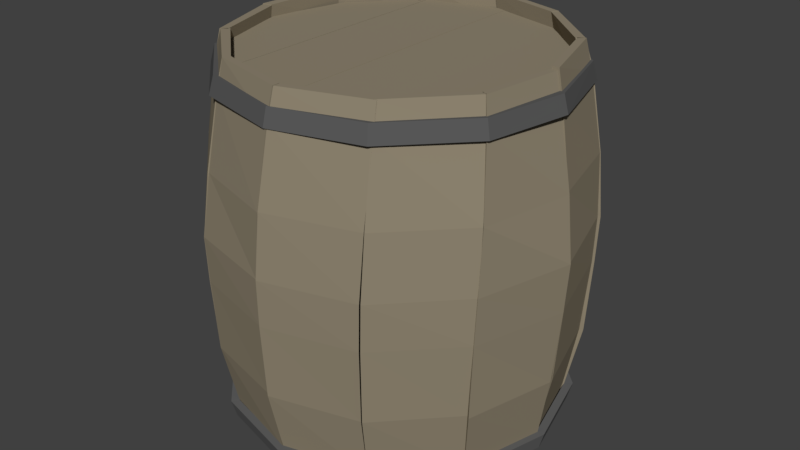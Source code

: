 # Source: Barrel_01.blend  (saved by Blender 2.78.0; exported with 4.5.12 LTS)
import bpy
from mathutils import Matrix  # noqa: F401  (used for matrix-valued properties, if any)

bpy.ops.wm.read_factory_settings(use_empty=True)
scene = bpy.context.scene
scene.name = 'Scene'

# ---- collections
col_collection_1 = bpy.data.collections.new('Collection 1'); scene.collection.children.link(col_collection_1)

# ---- materials (node trees are filled in below, after node groups)
mat_material_002 = bpy.data.materials.new('Material.002')
mat_material_002.alpha_threshold = 0.0
mat_material_002.use_transparent_shadow = False
mat_material_002.diffuse_color = (0.281, 0.2398, 0.1695, 1.0)
mat_material_002.roughness = 0.5
mat_material_001 = bpy.data.materials.new('Material.001')
mat_material_001.alpha_threshold = 0.0
mat_material_001.use_transparent_shadow = False
mat_material_001.diffuse_color = (0.1025, 0.1025, 0.1025, 1.0)
mat_material_001.roughness = 0.5
mat_material = bpy.data.materials.new('Material')
mat_material.alpha_threshold = 0.0
mat_material.use_transparent_shadow = False
mat_material.diffuse_color = (0.1282, 0.1282, 0.1282, 1.0)
mat_material.roughness = 0.5

# ---- material node trees

# ---- world
world_world = bpy.data.worlds.new('World'); scene.world = world_world
world_world.color = (0.05088, 0.05088, 0.05088)
world_world.use_sun_shadow = False
world_world.sun_shadow_jitter_overblur = 0.0
world_world.cycles.sampling_method = 'MANUAL'

# ---- meshes
me_circle_005 = bpy.data.meshes.new('Circle.005')
me_circle_005.from_pydata([(0.513, 0.8694, 2.138), (0.879, 0.5034, 2.138), (1.013, 0.00338, 2.138), (0.879, -0.4966, 2.138), (0.513, -0.8626, 2.138), (0.5367, 0.9105, 2.059), (0.9201, 0.5271, 2.059), (1.06, 0.00338, 2.059), (0.9201, -0.5203, 2.059), (0.5367, -0.9037, 2.059), (-0.5, -0.8626, 2.138), (-0.866, -0.4966, 2.138), (-1.0, 0.003382, 2.138), (-0.866, 0.5034, 2.138), (-0.5, 0.8694, 2.138), (-0.5237, -0.9037, 2.059), (-0.9071, -0.5203, 2.059), (-1.047, 0.003382, 2.059), (-0.9071, 0.5271, 2.059), (-0.5237, 0.9105, 2.059), (0.02187, 1.021, 2.086), (-0.5017, 0.9067, 2.135), (0.02187, -1.014, 2.086), (-0.5017, -0.8999, 2.086), (-0.5017, -0.8999, 2.135), (0.02187, -1.014, 2.136), (0.02187, 1.021, 2.136), (-0.5017, 0.9067, 2.086), (-0.01077, -1.021, 2.088), (0.5128, -0.9067, 2.137), (-0.01077, 1.014, 2.088), (0.5128, 0.8999, 2.088), (0.5128, 0.8999, 2.137), (-0.01077, 1.014, 2.138), (-0.01077, -1.021, 2.138), (0.5128, -0.9067, 2.088), (-0.01077, 1.024, -0.0223), (0.5128, 0.9101, -0.07201), (-0.01077, -1.011, -0.0223), (0.5128, -0.8965, -0.02314), (0.5128, -0.8965, -0.07201), (-0.01077, -1.011, -0.07285), (-0.01077, 1.024, -0.07285), (0.5128, 0.9101, -0.02314), (0.02187, -1.017, -0.02026), (-0.5017, -0.9033, -0.06997), (0.02187, 1.017, -0.02026), (-0.5017, 0.9033, -0.0211), (-0.5017, 0.9033, -0.06997), (0.02187, 1.017, -0.07081), (0.02187, -1.017, -0.07081), (-0.5017, -0.9033, -0.0211), (-0.5, 0.866, -0.0728), (-0.866, 0.5, -0.0728), (-1.0, -4.371e-08, -0.0728), (-0.866, -0.5, -0.0728), (-0.5, -0.866, -0.0728), (-0.5237, 0.9071, 0.006424), (-0.9071, 0.5237, 0.006424), (-1.047, -3.919e-08, 0.006424), (-0.9071, -0.5237, 0.006424), (-0.5237, -0.9071, 0.006424), (0.513, -0.866, -0.0728), (0.879, -0.5, -0.0728), (1.013, -2.864e-07, -0.0728), (0.879, 0.5, -0.0728), (0.513, 0.866, -0.0728), (0.5367, -0.9071, 0.006424), (0.9201, -0.5237, 0.006424), (1.06, -3.063e-07, 0.006424), (0.9201, 0.5237, 0.006424), (0.5367, 0.9071, 0.006424), (-0.4831, -0.8674, -0.02824), (-0.008063, -1.021, -0.02824), (-0.527, -0.909, -0.02824), (0.009418, -1.063, -0.02824), (-0.5751, -0.9878, 0.3937), (-0.5215, -0.944, 0.3937), (-0.005067, -1.09, 0.3937), (0.005989, -1.138, 0.3937), (-0.58, -1.021, 0.8713), (-0.5344, -0.9738, 0.8713), (-0.003486, -1.125, 0.8713), (0.006315, -1.177, 0.8713), (-0.5786, -1.037, 1.171), (-0.5276, -0.9855, 1.171), (0.00708, -1.112, 1.171), (0.01404, -1.188, 1.171), (-0.534, -0.9984, 1.574), (-0.5028, -0.9531, 1.574), (0.03956, -1.122, 1.574), (0.03324, -1.171, 1.574), (-0.4782, -0.9377, 2.053), (-0.4547, -0.8928, 2.053), (0.06039, -1.028, 2.053), (0.05386, -1.089, 2.053), (-0.4637, -0.8236, -0.1877), (-0.006468, -0.9707, -0.1877), (-0.4989, -0.8675, -0.1877), (0.009024, -1.012, -0.1877), (-0.4565, -0.9064, 2.237), (-0.4316, -0.8659, 2.237), (0.06428, -0.9929, 2.237), (0.06548, -1.043, 2.237), (0.001014, -1.02, -0.02824), (0.5144, -0.887, -0.02824), (0.01073, -1.059, -0.02824), (0.5451, -0.9183, -0.02824), (0.002018, -1.151, 0.3937), (-0.002683, -1.1, 0.3937), (0.5305, -0.958, 0.3937), (0.582, -0.9915, 0.3937), (0.005885, -1.183, 0.8713), (0.0001757, -1.13, 0.8713), (0.5502, -0.9879, 0.8713), (0.6049, -1.023, 0.8713), (0.01492, -1.195, 1.171), (0.008791, -1.107, 1.171), (0.5691, -0.9925, 1.171), (0.6174, -1.029, 1.171), (0.03512, -1.168, 1.574), (0.04329, -1.129, 1.574), (0.5728, -0.97, 1.574), (0.626, -1.007, 1.574), (0.06069, -1.087, 2.053), (0.05951, -1.022, 2.053), (0.5598, -0.8815, 2.053), (0.6034, -0.9178, 2.053), (-0.004841, -0.9724, -0.1877), (0.4889, -0.8443, -0.1877), (0.01347, -1.009, -0.1877), (0.5183, -0.8743, -0.1877), (0.06991, -1.042, 2.237), (0.07128, -0.9971, 2.237), (0.5528, -0.8461, 2.237), (0.595, -0.8813, 2.237), (-0.8569, -0.5011, -0.03006), (-0.5042, -0.8633, -0.03006), (-0.9149, -0.5181, -0.03006), (-0.5081, -0.9093, -0.03006), (-0.9938, -0.5663, 0.3918), (-0.9261, -0.5518, 0.3918), (-0.5331, -0.9262, 0.3918), (-0.5612, -0.9897, 0.3918), (-1.013, -0.594, 0.8695), (-0.9511, -0.5724, 0.8695), (-0.548, -0.9587, 0.8695), (-0.5757, -1.025, 0.8695), (-1.019, -0.6082, 1.169), (-0.9504, -0.5859, 1.169), (-0.5325, -0.9517, 1.169), (-0.574, -1.038, 1.169), (-0.9868, -0.5992, 1.572), (-0.9136, -0.5684, 1.572), (-0.508, -0.9751, 1.572), (-0.5361, -1.005, 1.572), (-0.9094, -0.5783, 2.051), (-0.8432, -0.5367, 2.051), (-0.4467, -0.9013, 2.051), (-0.4805, -0.9421, 2.051), (-0.8196, -0.471, -0.1896), (-0.48, -0.8198, -0.1896), (-0.871, -0.494, -0.1896), (-0.4849, -0.8632, -0.1896), (-0.851, -0.5631, 2.235), (-0.8104, -0.5233, 2.235), (-0.433, -0.8636, 2.235), (-0.4547, -0.9086, 2.235), (-0.9897, -0.005261, -0.03006), (-0.8746, -0.4909, -0.03006), (-1.048, 0.01072, -0.03006), (-0.902, -0.528, -0.03006), (-1.14, 0.01106, 0.3918), (-1.075, -0.01214, 0.3918), (-0.9322, -0.5293, 0.3918), (-0.9674, -0.5636, 0.3918), (-1.172, -0.002244, 0.8695), (-1.107, -0.01652, 0.8695), (-0.9619, -0.5492, 0.8695), (-1.001, -0.5841, 0.8695), (-1.184, -0.01133, 1.169), (-1.114, -0.02845, 1.169), (-0.945, -0.5513, 1.169), (-1.006, -0.5966, 1.169), (-1.128, -0.02965, 1.572), (-1.073, -0.0328, 1.572), (-0.9365, -0.5841, 1.572), (-0.9817, -0.6041, 1.572), (-1.047, -0.04588, 2.051), (-0.9967, -0.04277, 2.051), (-0.8455, -0.5534, 2.051), (-0.9012, -0.5794, 2.051), (-0.9421, 0.0007906, -0.1896), (-0.8312, -0.4665, -0.1896), (-0.998, 0.008178, -0.1896), (-0.8581, -0.5009, -0.1896), (-1.009, -0.04826, 2.235), (-0.9617, -0.04857, 2.235), (-0.8135, -0.5385, 2.235), (-0.8556, -0.5654, 2.235), (0.5112, -0.8819, -0.02696), (0.8872, -0.5079, -0.02696), (0.5394, -0.9108, -0.02696), (0.9295, -0.5194, -0.02696), (0.5786, -0.995, 0.3949), (0.5487, -0.9532, 0.3949), (0.937, -0.5611, 0.3949), (0.986, -0.5711, 0.3949), (0.5977, -1.02, 0.8726), (0.5662, -0.9775, 0.8726), (0.9691, -0.5768, 0.8726), (1.022, -0.587, 0.8726), (0.6118, -1.026, 1.172), (0.5617, -0.9528, 1.172), (0.9876, -0.5714, 1.172), (1.036, -0.5857, 1.172), (0.6154, -0.9924, 1.575), (0.6028, -0.9547, 1.575), (0.9795, -0.5501, 1.575), (1.032, -0.5625, 1.575), (0.5967, -0.9098, 2.054), (0.563, -0.8545, 2.054), (0.9236, -0.4803, 2.054), (0.9795, -0.4896, 2.054), (0.4822, -0.8439, -0.1865), (0.8435, -0.4839, -0.1865), (0.5165, -0.8663, -0.1865), (0.8841, -0.495, -0.1865), (0.5819, -0.8663, 2.238), (0.5604, -0.8267, 2.238), (0.8997, -0.4532, 2.238), (0.9539, -0.4623, 2.238), (0.8997, -0.517, -0.02696), (1.014, 0.002042, -0.02757), (0.9385, -0.5281, -0.02696), (1.082, 0.0003586, -0.02763), (0.9951, -0.5817, 0.3949), (0.9676, -0.5602, 0.3949), (1.058, 0.06532, 0.4987), (1.164, -0.008345, 0.3954), (1.024, -0.5939, 0.8726), (0.9949, -0.5726, 0.8726), (1.12, 0.05155, 0.8737), (1.195, 0.002447, 0.8737), (1.04, -0.5923, 1.172), (0.9787, -0.5534, 1.172), (1.134, 0.0467, 1.174), (1.201, 0.01038, 1.174), (1.026, -0.5611, 1.575), (0.9903, -0.5492, 1.575), (1.086, 0.06418, 1.576), (1.18, 0.03797, 1.576), (0.9877, -0.4987, 2.054), (0.931, -0.4828, 2.054), (1.027, 0.04762, 2.054), (1.09, 0.05108, 2.054), (0.8556, -0.4983, -0.1865), (0.9672, -0.00647, -0.1879), (0.8965, -0.5008, -0.1865), (1.047, -0.001003, -0.188), (0.9532, -0.4683, 2.238), (0.9003, -0.4528, 2.238), (0.9895, 0.04804, 2.22), (1.051, 0.06206, 2.22), (-0.8716, 0.522, -0.047), (-1.013, 0.01093, -0.047), (-0.9104, 0.5332, -0.047), (-1.056, 3.74e-05, -0.047), (-0.9757, 0.5986, 0.3749), (-0.9394, 0.5654, 0.3749), (-1.083, 0.03257, 0.3749), (-1.131, 0.01704, 0.3749), (-0.9943, 0.5993, 0.8525), (-0.9667, 0.5779, 0.8525), (-1.119, 0.0304, 0.8525), (-1.17, -0.00234, 0.8525), (-1.008, 0.5977, 1.152), (-0.9505, 0.5586, 1.152), (-1.132, 0.01644, 1.152), (-1.188, -0.01025, 1.162), (-1.005, 0.5665, 1.555), (-0.9872, 0.54, 1.555), (-1.067, 0.001961, 1.555), (-1.136, -0.0286, 1.562), (-0.9597, 0.504, 2.034), (-0.903, 0.4726, 2.034), (-0.9856, -0.03105, 2.034), (-1.039, -0.05062, 2.034), (-0.8275, 0.5033, -0.2065), (-0.9636, 0.01171, -0.2065), (-0.8684, 0.5058, -0.2065), (-1.004, 0.001278, -0.2065), (-0.9253, 0.4734, 2.218), (-0.887, 0.4497, 2.218), (-0.9518, -0.04272, 2.218), (-1.003, -0.06168, 2.218), (-0.4823, 0.886, -0.047), (-0.8591, 0.5129, -0.047), (-0.5104, 0.915, -0.047), (-0.9014, 0.5245, -0.047), (-0.5494, 0.9993, 0.3749), (-0.5196, 0.9574, 0.3749), (-0.9088, 0.5662, 0.3749), (-0.9578, 0.5764, 0.3749), (-0.5685, 1.024, 0.8525), (-0.5371, 0.9818, 0.8525), (-0.9408, 0.582, 0.8525), (-0.9937, 0.5923, 0.8525), (-0.5826, 1.031, 1.152), (-0.5326, 0.957, 1.152), (-0.9594, 0.5766, 1.152), (-1.007, 0.591, 1.152), (-0.5862, 0.9968, 1.555), (-0.5737, 0.9591, 1.555), (-0.9514, 0.5553, 1.555), (-1.004, 0.5678, 1.555), (-0.5677, 0.9141, 2.034), (-0.5341, 0.8588, 2.034), (-0.8956, 0.4854, 2.034), (-0.9515, 0.4948, 2.034), (-0.4533, 0.8479, -0.2065), (-0.8155, 0.4888, -0.2065), (-0.4876, 0.8704, -0.2065), (-0.8561, 0.5, -0.2065), (-0.553, 0.8705, 2.218), (-0.5315, 0.831, 2.218), (-0.8717, 0.4583, 2.218), (-0.9259, 0.4674, 2.218), (1.017, 0.005876, -0.0501), (0.9026, 0.4918, -0.0501), (1.075, -0.01024, -0.0501), (0.9302, 0.5288, -0.0501), (1.167, -0.0108, 0.3718), (1.102, 0.01255, 0.3718), (0.9603, 0.5301, 0.3718), (0.9956, 0.5643, 0.3718), (1.199, 0.002435, 0.8494), (1.134, 0.01686, 0.8494), (0.9901, 0.5499, 0.8494), (1.029, 0.5847, 0.8494), (1.211, 0.01149, 1.149), (1.141, 0.02878, 1.149), (0.9732, 0.552, 1.149), (1.035, 0.5972, 1.149), (1.182, 0.02995, 1.552), (1.1, 0.03322, 1.552), (0.9647, 0.5848, 1.552), (1.01, 0.6047, 1.552), (1.09, 0.04636, 2.031), (1.024, 0.04337, 2.031), (0.8737, 0.5543, 2.031), (0.9294, 0.5803, 2.031), (0.969, -6.41e-05, -0.2096), (0.8592, 0.4675, -0.2096), (1.025, -0.007582, -0.2096), (0.8862, 0.5019, -0.2096), (1.054, 0.04883, 2.215), (0.9887, 0.04925, 2.215), (0.8416, 0.5395, 2.215), (0.8838, 0.5663, 2.215), (0.8849, 0.502, -0.0501), (0.5331, 0.8651, -0.0501), (0.943, 0.5189, -0.0501), (0.5371, 0.911, -0.0501), (1.022, 0.5669, 0.3718), (0.9542, 0.5526, 0.3718), (0.5622, 0.9279, 0.3718), (0.5904, 0.9913, 0.3718), (1.042, 0.5945, 0.8494), (0.9793, 0.5731, 0.8494), (0.5771, 0.9604, 0.8494), (0.6049, 1.026, 0.8494), (1.048, 0.6088, 1.149), (0.9787, 0.5867, 1.149), (0.5616, 0.9534, 1.149), (0.6033, 1.04, 1.149), (1.015, 0.5999, 1.552), (0.9418, 0.5692, 1.552), (0.5372, 0.9768, 1.552), (0.5653, 1.007, 1.552), (0.9377, 0.5791, 2.031), (0.8714, 0.5377, 2.031), (0.4757, 0.9031, 2.031), (0.5095, 0.9439, 2.031), (0.8476, 0.4721, -0.2096), (0.5088, 0.8216, -0.2096), (0.899, 0.4949, -0.2096), (0.5138, 0.865, -0.2096), (0.8792, 0.564, 2.215), (0.8385, 0.5244, 2.215), (0.4619, 0.8655, 2.215), (0.4837, 0.9104, 2.215), (0.02826, 1.023, -0.04828), (-0.4855, 0.8911, -0.04828), (0.01863, 1.062, -0.04828), (-0.5161, 0.9225, -0.04828), (0.02756, 1.154, 0.3736), (0.03214, 1.103, 0.3736), (-0.5014, 0.9622, 0.3736), (-0.5386, 0.9957, 0.3736), (0.02376, 1.186, 0.8512), (0.02935, 1.133, 0.8512), (-0.521, 0.9921, 0.8512), (-0.5615, 1.028, 0.8512), (0.01476, 1.198, 1.151), (0.02068, 1.109, 1.151), (-0.5398, 0.9968, 1.151), (-0.5739, 1.033, 1.151), (-0.005502, 1.171, 1.554), (-0.01376, 1.132, 1.554), (-0.5436, 0.9743, 1.554), (-0.5826, 0.9969, 1.554), (-0.03126, 1.09, 2.033), (-0.03023, 1.025, 2.033), (-0.5308, 0.8858, 2.033), (-0.5743, 0.9096, 2.033), (0.034, 0.9753, -0.2078), (-0.46, 0.8483, -0.2078), (0.01577, 1.012, -0.2078), (-0.4893, 0.8784, -0.2078), (-0.04059, 1.045, 2.217), (-0.04206, 1.0, 2.217), (-0.5239, 0.8328, 2.217), (-0.5661, 0.8681, 2.217), (0.512, 0.8692, -0.04828), (0.03733, 1.023, -0.04828), (0.556, 0.9107, -0.04828), (0.01995, 1.066, -0.04828), (0.6043, 0.9894, 0.3736), (0.5506, 0.9457, 0.3736), (0.0345, 1.093, 0.3736), (0.02355, 1.14, 0.3736), (0.6092, 1.023, 0.8512), (0.5636, 0.9755, 0.8512), (0.033, 1.128, 0.8512), (0.02332, 1.18, 0.8512), (0.6079, 1.038, 1.151), (0.5568, 0.9872, 1.151), (0.0224, 1.115, 1.151), (0.01562, 1.191, 1.151), (0.5632, 1.0, 1.554), (0.5319, 0.9548, 1.554), (-0.01005, 1.125, 1.554), (-0.003618, 1.174, 1.554), (0.5073, 0.9395, 2.033), (0.4837, 0.8947, 2.033), (-0.0311, 1.031, 2.033), (-0.02442, 1.092, 2.033), (0.4925, 0.8254, -0.2078), (0.03562, 0.9736, -0.2078), (0.5278, 0.8693, -0.2078), (0.02023, 1.015, -0.2078), (0.4855, 0.9082, 2.217), (0.4605, 0.8678, 2.217), (-0.03507, 0.996, 2.217), (-0.03616, 1.046, 2.217)], [], [(1, 2, 7, 6), (2, 3, 8, 7), (9, 4, 0, 5), (3, 4, 9, 8), (6, 7, 8, 9, 5), (0, 1, 6, 5), (1, 0, 4, 3, 2), (11, 12, 17, 16), (12, 13, 18, 17), (19, 14, 10, 15), (13, 14, 19, 18), (16, 17, 18, 19, 15), (10, 11, 16, 15), (11, 10, 14, 13, 12), (22, 23, 27, 20), (25, 26, 21, 24), (23, 22, 25, 24), (20, 27, 21, 26), (22, 20, 26, 25), (27, 23, 24, 21), (30, 31, 35, 28), (33, 34, 29, 32), (31, 30, 33, 32), (28, 35, 29, 34), (30, 28, 34, 33), (35, 31, 32, 29), (38, 39, 43, 36), (41, 42, 37, 40), (39, 38, 41, 40), (36, 43, 37, 42), (38, 36, 42, 41), (43, 39, 40, 37), (46, 47, 51, 44), (49, 50, 45, 48), (47, 46, 49, 48), (44, 51, 45, 50), (46, 44, 50, 49), (51, 47, 48, 45), (53, 54, 59, 58), (54, 55, 60, 59), (61, 56, 52, 57), (55, 56, 61, 60), (58, 59, 60, 61, 57), (52, 53, 58, 57), (53, 52, 56, 55, 54), (63, 64, 69, 68), (64, 65, 70, 69), (71, 66, 62, 67), (65, 66, 71, 70), (68, 69, 70, 71, 67), (62, 63, 68, 67), (63, 62, 66, 65, 64), (74, 98, 99, 75), (78, 82, 83, 79), (75, 79, 76, 74), (72, 77, 78, 73), (73, 78, 79, 75), (74, 76, 77, 72), (82, 86, 87, 83), (76, 80, 81, 77), (79, 83, 80, 76), (77, 81, 82, 78), (87, 91, 88, 84), (80, 84, 85, 81), (83, 87, 84, 80), (81, 85, 86, 82), (90, 94, 95, 91), (85, 89, 90, 86), (86, 90, 91, 87), (84, 88, 89, 85), (92, 100, 101, 93), (88, 92, 93, 89), (91, 95, 92, 88), (89, 93, 94, 90), (96, 97, 99, 98), (73, 97, 96, 72), (75, 99, 97, 73), (72, 96, 98, 74), (101, 100, 103, 102), (95, 103, 100, 92), (93, 101, 102, 94), (94, 102, 103, 95), (106, 130, 131, 107), (110, 114, 115, 111), (107, 111, 108, 106), (104, 109, 110, 105), (105, 110, 111, 107), (106, 108, 109, 104), (114, 118, 119, 115), (108, 112, 113, 109), (111, 115, 112, 108), (109, 113, 114, 110), (119, 123, 120, 116), (112, 116, 117, 113), (115, 119, 116, 112), (113, 117, 118, 114), (122, 126, 127, 123), (117, 121, 122, 118), (118, 122, 123, 119), (116, 120, 121, 117), (124, 132, 133, 125), (120, 124, 125, 121), (123, 127, 124, 120), (121, 125, 126, 122), (128, 129, 131, 130), (105, 129, 128, 104), (107, 131, 129, 105), (104, 128, 130, 106), (133, 132, 135, 134), (127, 135, 132, 124), (125, 133, 134, 126), (126, 134, 135, 127), (138, 162, 163, 139), (142, 146, 147, 143), (139, 143, 140, 138), (136, 141, 142, 137), (137, 142, 143, 139), (138, 140, 141, 136), (146, 150, 151, 147), (140, 144, 145, 141), (143, 147, 144, 140), (141, 145, 146, 142), (151, 155, 152, 148), (144, 148, 149, 145), (147, 151, 148, 144), (145, 149, 150, 146), (154, 158, 159, 155), (149, 153, 154, 150), (150, 154, 155, 151), (148, 152, 153, 149), (156, 164, 165, 157), (152, 156, 157, 153), (155, 159, 156, 152), (153, 157, 158, 154), (160, 161, 163, 162), (137, 161, 160, 136), (139, 163, 161, 137), (136, 160, 162, 138), (165, 164, 167, 166), (159, 167, 164, 156), (157, 165, 166, 158), (158, 166, 167, 159), (170, 194, 195, 171), (174, 178, 179, 175), (171, 175, 172, 170), (168, 173, 174, 169), (169, 174, 175, 171), (170, 172, 173, 168), (178, 182, 183, 179), (172, 176, 177, 173), (175, 179, 176, 172), (173, 177, 178, 174), (183, 187, 184, 180), (176, 180, 181, 177), (179, 183, 180, 176), (177, 181, 182, 178), (186, 190, 191, 187), (181, 185, 186, 182), (182, 186, 187, 183), (180, 184, 185, 181), (188, 196, 197, 189), (184, 188, 189, 185), (187, 191, 188, 184), (185, 189, 190, 186), (192, 193, 195, 194), (169, 193, 192, 168), (171, 195, 193, 169), (168, 192, 194, 170), (197, 196, 199, 198), (191, 199, 196, 188), (189, 197, 198, 190), (190, 198, 199, 191), (202, 226, 227, 203), (206, 210, 211, 207), (203, 207, 204, 202), (200, 205, 206, 201), (201, 206, 207, 203), (202, 204, 205, 200), (210, 214, 215, 211), (204, 208, 209, 205), (207, 211, 208, 204), (205, 209, 210, 206), (215, 219, 216, 212), (208, 212, 213, 209), (211, 215, 212, 208), (209, 213, 214, 210), (218, 222, 223, 219), (213, 217, 218, 214), (214, 218, 219, 215), (212, 216, 217, 213), (220, 228, 229, 221), (216, 220, 221, 217), (219, 223, 220, 216), (217, 221, 222, 218), (224, 225, 227, 226), (201, 225, 224, 200), (203, 227, 225, 201), (200, 224, 226, 202), (229, 228, 231, 230), (223, 231, 228, 220), (221, 229, 230, 222), (222, 230, 231, 223), (234, 258, 259, 235), (238, 242, 243, 239), (235, 239, 236, 234), (232, 237, 238, 233), (233, 238, 239, 235), (234, 236, 237, 232), (242, 246, 247, 243), (236, 240, 241, 237), (239, 243, 240, 236), (237, 241, 242, 238), (247, 251, 248, 244), (240, 244, 245, 241), (243, 247, 244, 240), (241, 245, 246, 242), (250, 254, 255, 251), (245, 249, 250, 246), (246, 250, 251, 247), (244, 248, 249, 245), (252, 260, 261, 253), (248, 252, 253, 249), (251, 255, 252, 248), (249, 253, 254, 250), (256, 257, 259, 258), (233, 257, 256, 232), (235, 259, 257, 233), (232, 256, 258, 234), (261, 260, 263, 262), (255, 263, 260, 252), (253, 261, 262, 254), (254, 262, 263, 255), (266, 290, 291, 267), (270, 274, 275, 271), (267, 271, 268, 266), (264, 269, 270, 265), (265, 270, 271, 267), (266, 268, 269, 264), (274, 278, 279, 275), (268, 272, 273, 269), (271, 275, 272, 268), (269, 273, 274, 270), (279, 283, 280, 276), (272, 276, 277, 273), (275, 279, 276, 272), (273, 277, 278, 274), (282, 286, 287, 283), (277, 281, 282, 278), (278, 282, 283, 279), (276, 280, 281, 277), (284, 292, 293, 285), (280, 284, 285, 281), (283, 287, 284, 280), (281, 285, 286, 282), (288, 289, 291, 290), (265, 289, 288, 264), (267, 291, 289, 265), (264, 288, 290, 266), (293, 292, 295, 294), (287, 295, 292, 284), (285, 293, 294, 286), (286, 294, 295, 287), (298, 322, 323, 299), (302, 306, 307, 303), (299, 303, 300, 298), (296, 301, 302, 297), (297, 302, 303, 299), (298, 300, 301, 296), (306, 310, 311, 307), (300, 304, 305, 301), (303, 307, 304, 300), (301, 305, 306, 302), (311, 315, 312, 308), (304, 308, 309, 305), (307, 311, 308, 304), (305, 309, 310, 306), (314, 318, 319, 315), (309, 313, 314, 310), (310, 314, 315, 311), (308, 312, 313, 309), (316, 324, 325, 317), (312, 316, 317, 313), (315, 319, 316, 312), (313, 317, 318, 314), (320, 321, 323, 322), (297, 321, 320, 296), (299, 323, 321, 297), (296, 320, 322, 298), (325, 324, 327, 326), (319, 327, 324, 316), (317, 325, 326, 318), (318, 326, 327, 319), (330, 354, 355, 331), (334, 338, 339, 335), (331, 335, 332, 330), (328, 333, 334, 329), (329, 334, 335, 331), (330, 332, 333, 328), (338, 342, 343, 339), (332, 336, 337, 333), (335, 339, 336, 332), (333, 337, 338, 334), (343, 347, 344, 340), (336, 340, 341, 337), (339, 343, 340, 336), (337, 341, 342, 338), (346, 350, 351, 347), (341, 345, 346, 342), (342, 346, 347, 343), (340, 344, 345, 341), (348, 356, 357, 349), (344, 348, 349, 345), (347, 351, 348, 344), (345, 349, 350, 346), (352, 353, 355, 354), (329, 353, 352, 328), (331, 355, 353, 329), (328, 352, 354, 330), (357, 356, 359, 358), (351, 359, 356, 348), (349, 357, 358, 350), (350, 358, 359, 351), (362, 386, 387, 363), (366, 370, 371, 367), (363, 367, 364, 362), (360, 365, 366, 361), (361, 366, 367, 363), (362, 364, 365, 360), (370, 374, 375, 371), (364, 368, 369, 365), (367, 371, 368, 364), (365, 369, 370, 366), (375, 379, 376, 372), (368, 372, 373, 369), (371, 375, 372, 368), (369, 373, 374, 370), (378, 382, 383, 379), (373, 377, 378, 374), (374, 378, 379, 375), (372, 376, 377, 373), (380, 388, 389, 381), (376, 380, 381, 377), (379, 383, 380, 376), (377, 381, 382, 378), (384, 385, 387, 386), (361, 385, 384, 360), (363, 387, 385, 361), (360, 384, 386, 362), (389, 388, 391, 390), (383, 391, 388, 380), (381, 389, 390, 382), (382, 390, 391, 383), (394, 418, 419, 395), (398, 402, 403, 399), (395, 399, 396, 394), (392, 397, 398, 393), (393, 398, 399, 395), (394, 396, 397, 392), (402, 406, 407, 403), (396, 400, 401, 397), (399, 403, 400, 396), (397, 401, 402, 398), (407, 411, 408, 404), (400, 404, 405, 401), (403, 407, 404, 400), (401, 405, 406, 402), (410, 414, 415, 411), (405, 409, 410, 406), (406, 410, 411, 407), (404, 408, 409, 405), (412, 420, 421, 413), (408, 412, 413, 409), (411, 415, 412, 408), (409, 413, 414, 410), (416, 417, 419, 418), (393, 417, 416, 392), (395, 419, 417, 393), (392, 416, 418, 394), (421, 420, 423, 422), (415, 423, 420, 412), (413, 421, 422, 414), (414, 422, 423, 415), (426, 450, 451, 427), (430, 434, 435, 431), (427, 431, 428, 426), (424, 429, 430, 425), (425, 430, 431, 427), (426, 428, 429, 424), (434, 438, 439, 435), (428, 432, 433, 429), (431, 435, 432, 428), (429, 433, 434, 430), (439, 443, 440, 436), (432, 436, 437, 433), (435, 439, 436, 432), (433, 437, 438, 434), (442, 446, 447, 443), (437, 441, 442, 438), (438, 442, 443, 439), (436, 440, 441, 437), (444, 452, 453, 445), (440, 444, 445, 441), (443, 447, 444, 440), (441, 445, 446, 442), (448, 449, 451, 450), (425, 449, 448, 424), (427, 451, 449, 425), (424, 448, 450, 426), (453, 452, 455, 454), (447, 455, 452, 444), (445, 453, 454, 446), (446, 454, 455, 447)])
me_circle_005.materials.append(mat_material_002)
me_circle_005.use_remesh_preserve_volume = False
me_circle_005.use_remesh_preserve_attributes = False
me_circle_005.use_mirror_vertex_groups = False
me_circle_005.update()
me_circle_003 = bpy.data.meshes.new('Circle.003')
me_circle_003.from_pydata([(0.02628, -0.9899, -0.4935), (-0.4758, -0.864, -0.4935), (-0.8477, -0.523, -0.4935), (-0.9898, -0.006238, -0.4935), (-0.864, 0.4959, -0.4935), (-0.5445, 0.8406, -0.4935), (-0.03966, 1.01, -0.4935), (0.4638, 0.8715, -0.4935), (0.8678, 0.524, -0.4935), (0.9922, 0.02623, -0.4935), (0.8841, -0.4759, -0.4935), (0.524, -0.8478, -0.4935), (-0.4895, -0.8886, -0.5954), (0.02674, -1.018, -0.5954), (-0.8719, -0.5374, -0.5954), (-1.018, -0.006694, -0.5954), (-0.8885, 0.5095, -0.5954), (-0.5589, 0.8647, -0.5954), (-0.04012, 1.038, -0.5954), (0.4775, 0.8961, -0.5954), (0.8919, 0.5384, -0.5954), (1.02, 0.02669, -0.5954), (0.9086, -0.4895, -0.5954), (0.5385, -0.8719, -0.5954), (-0.5002, -0.9079, -0.4909), (0.02709, -1.04, -0.4909), (-0.8908, -0.5488, -0.4909), (-1.04, -0.007053, -0.4909), (-0.9373, 0.4973, -0.4909), (-0.5703, 0.8837, -0.4909), (-0.04048, 1.06, -0.4909), (0.4882, 0.9154, -0.4909), (0.8879, 0.5498, -0.4909), (1.038, 0.02705, -0.4909), (0.9385, -0.4831, -0.4909), (0.5498, -0.8908, -0.4909), (-0.5146, -0.9337, -0.598), (0.02757, -1.07, -0.598), (-0.9161, -0.564, -0.598), (-1.07, -0.007532, -0.598), (-0.9631, 0.5117, -0.598), (-0.5855, 0.909, -0.598), (-0.04095, 1.09, -0.598), (0.5026, 0.9412, -0.598), (0.9132, 0.565, -0.598), (1.068, 0.02753, -0.598), (0.9643, -0.4974, -0.598), (0.565, -0.9162, -0.598)], [], [(35, 25, 37, 47), (28, 29, 41, 40), (4, 16, 17, 5), (11, 23, 13, 0), (1, 12, 14, 2), (8, 20, 21, 9), (5, 17, 18, 6), (2, 14, 15, 3), (9, 21, 22, 10), (6, 18, 19, 7), (3, 15, 16, 4), (10, 22, 23, 11), (0, 13, 12, 1), (7, 19, 20, 8), (24, 26, 38, 36), (32, 33, 45, 44), (29, 30, 42, 41), (26, 27, 39, 38), (33, 34, 46, 45), (30, 31, 43, 42), (27, 28, 40, 39), (34, 35, 47, 46), (25, 24, 36, 37), (31, 32, 44, 43), (6, 7, 31, 30), (22, 21, 45, 46), (15, 14, 38, 39), (7, 8, 32, 31), (23, 22, 46, 47), (0, 1, 24, 25), (16, 15, 39, 40), (8, 9, 33, 32), (13, 23, 47, 37), (1, 2, 26, 24), (17, 16, 40, 41), (9, 10, 34, 33), (2, 3, 27, 26), (18, 17, 41, 42), (10, 11, 35, 34), (3, 4, 28, 27), (19, 18, 42, 43), (11, 0, 25, 35), (4, 5, 29, 28), (20, 19, 43, 44), (12, 13, 37, 36), (5, 6, 30, 29), (21, 20, 44, 45), (14, 12, 36, 38)])
me_circle_003.materials.append(mat_material_001)
me_circle_003.use_remesh_preserve_volume = False
me_circle_003.use_remesh_preserve_attributes = False
me_circle_003.use_mirror_vertex_groups = False
me_circle_003.update()
me_circle_002 = bpy.data.meshes.new('Circle.002')
me_circle_002.from_pydata([(0.0, 1.0, 0.0), (-0.5, 0.866, 0.0), (-0.866, 0.5, 0.0), (-1.0, -4.371e-08, 0.0), (-0.866, -0.5, 0.0), (-0.5, -0.866, 0.0), (-1.51e-07, -1.0, 0.0), (0.5, -0.866, 0.0), (0.866, -0.5, 0.0), (1.0, -4.649e-07, 0.0), (0.866, 0.5, 0.0), (0.5, 0.866, 0.0), (-0.514, 0.8904, 0.1019), (-2.416e-09, 1.028, 0.1019), (-0.8904, 0.514, 0.1019), (-1.028, -3.791e-08, 0.1019), (-0.8904, -0.514, 0.1019), (-0.514, -0.8904, 0.1019), (-1.577e-07, -1.028, 0.1019), (0.514, -0.8904, 0.1019), (0.8904, -0.514, 0.1019), (1.028, -4.71e-07, 0.1019), (0.8904, 0.514, 0.1019), (0.5141, 0.8904, 0.1019), (-0.5251, 0.9095, -0.002558), (-1.372e-11, 1.05, -0.002558), (-0.9095, 0.5251, -0.002558), (-1.05, -3.977e-08, -0.002558), (-0.9095, -0.5251, -0.002558), (-0.5251, -0.9095, -0.002558), (-1.586e-07, -1.05, -0.002558), (0.5251, -0.9095, -0.002558), (0.9095, -0.5251, -0.002558), (1.05, -4.821e-07, -0.002558), (0.9095, 0.5251, -0.002558), (0.5251, 0.9095, -0.002558), (-0.5398, 0.935, 0.1045), (-2.551e-09, 1.08, 0.1045), (-0.935, 0.5398, 0.1045), (-1.08, -3.368e-08, 0.1045), (-0.935, -0.5398, 0.1045), (-0.5398, -0.935, 0.1045), (-1.656e-07, -1.08, 0.1045), (0.5398, -0.935, 0.1045), (0.935, -0.5398, 0.1045), (1.08, -4.885e-07, 0.1045), (0.935, 0.5398, 0.1045), (0.5398, 0.935, 0.1045)], [], [(35, 25, 37, 47), (28, 29, 41, 40), (4, 16, 17, 5), (11, 23, 13, 0), (1, 12, 14, 2), (8, 20, 21, 9), (5, 17, 18, 6), (2, 14, 15, 3), (9, 21, 22, 10), (6, 18, 19, 7), (3, 15, 16, 4), (10, 22, 23, 11), (0, 13, 12, 1), (7, 19, 20, 8), (24, 26, 38, 36), (32, 33, 45, 44), (29, 30, 42, 41), (26, 27, 39, 38), (33, 34, 46, 45), (30, 31, 43, 42), (27, 28, 40, 39), (34, 35, 47, 46), (25, 24, 36, 37), (31, 32, 44, 43), (6, 7, 31, 30), (22, 21, 45, 46), (15, 14, 38, 39), (7, 8, 32, 31), (23, 22, 46, 47), (0, 1, 24, 25), (16, 15, 39, 40), (8, 9, 33, 32), (13, 23, 47, 37), (1, 2, 26, 24), (17, 16, 40, 41), (9, 10, 34, 33), (2, 3, 27, 26), (18, 17, 41, 42), (10, 11, 35, 34), (3, 4, 28, 27), (19, 18, 42, 43), (11, 0, 25, 35), (4, 5, 29, 28), (20, 19, 43, 44), (12, 13, 37, 36), (5, 6, 30, 29), (21, 20, 44, 45), (14, 12, 36, 38)])
me_circle_002.materials.append(mat_material)
me_circle_002.use_remesh_preserve_volume = False
me_circle_002.use_remesh_preserve_attributes = False
me_circle_002.use_mirror_vertex_groups = False
me_circle_002.update()

# ---- objects
ob_circle_003 = bpy.data.objects.new('Circle.003', me_circle_005)
ob_circle_001 = bpy.data.objects.new('Circle.001', me_circle_003)
ob_circle = bpy.data.objects.new('Circle', me_circle_002)

# ---- transforms, parenting, visibility, modifiers, constraints
ob_circle_003.location = (0.01256, 0.0, 0.1261)
ob_circle_003.rotation_euler = (0.0, -0.0, 3.142)
ob_circle_003.scale = (0.965, 0.965, 0.965)
ob_circle_003.lineart.crease_threshold = 0.0
ob_circle_001.location = (0.0, 0.0, 2.657)
ob_circle_001.lineart.crease_threshold = 0.0
ob_circle.location = (0.0, 0.0, 0.0)
ob_circle.lineart.crease_threshold = 0.0

# ---- collection membership
col_collection_1.objects.link(ob_circle_003)
col_collection_1.objects.link(ob_circle_001)
col_collection_1.objects.link(ob_circle)

# ---- scene / render settings (as saved in the file)
scene.frame_start = 1; scene.frame_end = 250; scene.frame_set(1)
scene.render.engine = 'BLENDER_EEVEE_NEXT'
scene.render.resolution_percentage = 50
scene.render.dither_intensity = 0.0
scene.cycles.use_denoising = False
scene.cycles.samples = 128
scene.cycles.sampling_pattern = 'TABULATED_SOBOL'
scene.cycles.light_sampling_threshold = 0.0
scene.cycles.use_adaptive_sampling = False
scene.cycles.use_light_tree = False
scene.cycles.blur_glossy = 0.0
scene.cycles.sample_clamp_indirect = 0.0
scene.view_settings.view_transform = 'Standard'
bpy.context.view_layer.update()

# ---- added for rendering (the .blend has no active camera and no usable light): camera, sun
cam_auto = bpy.data.cameras.new('AutoCamera')
cam_auto.lens = 50.0
cam_auto.sensor_width = 36.0
cam_auto.clip_end = 1000.0
ob_auto_camera = bpy.data.objects.new('AutoCamera', cam_auto)
scene.collection.objects.link(ob_auto_camera)
ob_auto_camera.location = (3.734, -4.48052, 4.0911)
ob_auto_camera.rotation_euler = (1.09748, -7.21219e-08, 0.694738)
scene.camera = ob_auto_camera
light_auto_sun = bpy.data.lights.new('AutoSun', 'SUN')
light_auto_sun.energy = 3.0
light_auto_sun.angle = 0.0523599
ob_auto_sun = bpy.data.objects.new('AutoSun', light_auto_sun)
scene.collection.objects.link(ob_auto_sun)
ob_auto_sun.rotation_euler = (0.872665, 0.174533, 0.523599)
bpy.context.view_layer.update()
